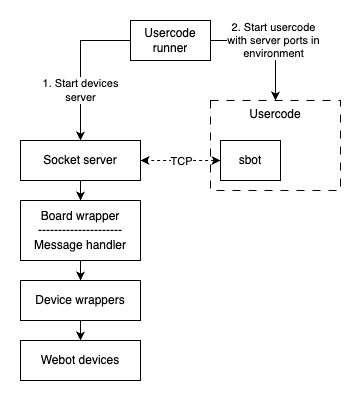

The diagram above was exported from draw.io. Its source (the exported page's mxGraphModel, read from the mxfile embedded in the PNG):
<mxGraphModel dx="1314" dy="831" grid="1" gridSize="10" guides="1" tooltips="1" connect="1" arrows="1" fold="1" page="1" pageScale="1" pageWidth="400" pageHeight="440" background="#ffffff" math="0" shadow="0">
  <root>
    <mxCell id="0" />
    <mxCell id="1" parent="0" />
    <mxCell id="ncwvifATFCA9zn1bqJEq-1" value="" style="rounded=0;whiteSpace=wrap;html=1;strokeColor=none;" vertex="1" parent="1">
      <mxGeometry x="20" y="20" width="360" height="400" as="geometry" />
    </mxCell>
    <mxCell id="g9ftwpndUbsRwXSlQS51-12" value="Usercode" style="rounded=0;whiteSpace=wrap;html=1;verticalAlign=top;dashed=1;dashPattern=8 8;" parent="1" vertex="1">
      <mxGeometry x="230" y="120" width="130" height="90" as="geometry" />
    </mxCell>
    <mxCell id="g9ftwpndUbsRwXSlQS51-7" style="edgeStyle=orthogonalEdgeStyle;rounded=0;orthogonalLoop=1;jettySize=auto;html=1;exitX=0.5;exitY=1;exitDx=0;exitDy=0;entryX=0.5;entryY=0;entryDx=0;entryDy=0;" parent="1" source="g9ftwpndUbsRwXSlQS51-1" target="g9ftwpndUbsRwXSlQS51-2" edge="1">
      <mxGeometry relative="1" as="geometry" />
    </mxCell>
    <mxCell id="g9ftwpndUbsRwXSlQS51-1" value="Socket server" style="rounded=0;whiteSpace=wrap;html=1;" parent="1" vertex="1">
      <mxGeometry x="40" y="160" width="120" height="40" as="geometry" />
    </mxCell>
    <mxCell id="g9ftwpndUbsRwXSlQS51-6" style="edgeStyle=orthogonalEdgeStyle;rounded=0;orthogonalLoop=1;jettySize=auto;html=1;exitX=0.5;exitY=1;exitDx=0;exitDy=0;entryX=0.5;entryY=0;entryDx=0;entryDy=0;" parent="1" source="g9ftwpndUbsRwXSlQS51-2" target="g9ftwpndUbsRwXSlQS51-3" edge="1">
      <mxGeometry relative="1" as="geometry" />
    </mxCell>
    <mxCell id="g9ftwpndUbsRwXSlQS51-2" value="Board wrapper&lt;br&gt;---------------------&lt;br&gt;Message handler" style="rounded=0;whiteSpace=wrap;html=1;" parent="1" vertex="1">
      <mxGeometry x="40" y="220" width="120" height="60" as="geometry" />
    </mxCell>
    <mxCell id="g9ftwpndUbsRwXSlQS51-8" style="edgeStyle=orthogonalEdgeStyle;rounded=0;orthogonalLoop=1;jettySize=auto;html=1;exitX=0.5;exitY=1;exitDx=0;exitDy=0;entryX=0.5;entryY=0;entryDx=0;entryDy=0;" parent="1" source="g9ftwpndUbsRwXSlQS51-3" target="g9ftwpndUbsRwXSlQS51-4" edge="1">
      <mxGeometry relative="1" as="geometry" />
    </mxCell>
    <mxCell id="g9ftwpndUbsRwXSlQS51-3" value="Device wrappers" style="rounded=0;whiteSpace=wrap;html=1;" parent="1" vertex="1">
      <mxGeometry x="40" y="300" width="120" height="40" as="geometry" />
    </mxCell>
    <mxCell id="g9ftwpndUbsRwXSlQS51-4" value="Webot devices" style="rounded=0;whiteSpace=wrap;html=1;" parent="1" vertex="1">
      <mxGeometry x="40" y="360" width="120" height="40" as="geometry" />
    </mxCell>
    <mxCell id="g9ftwpndUbsRwXSlQS51-10" style="edgeStyle=orthogonalEdgeStyle;rounded=0;orthogonalLoop=1;jettySize=auto;html=1;exitX=0;exitY=0.5;exitDx=0;exitDy=0;entryX=1;entryY=0.5;entryDx=0;entryDy=0;dashed=1;startArrow=classic;startFill=1;" parent="1" source="g9ftwpndUbsRwXSlQS51-5" target="g9ftwpndUbsRwXSlQS51-1" edge="1">
      <mxGeometry relative="1" as="geometry" />
    </mxCell>
    <mxCell id="g9ftwpndUbsRwXSlQS51-11" value="TCP" style="edgeLabel;html=1;align=center;verticalAlign=middle;resizable=0;points=[];" parent="g9ftwpndUbsRwXSlQS51-10" vertex="1" connectable="0">
      <mxGeometry x="0.0875" y="2" relative="1" as="geometry">
        <mxPoint x="4" y="-2" as="offset" />
      </mxGeometry>
    </mxCell>
    <mxCell id="g9ftwpndUbsRwXSlQS51-5" value="sbot" style="rounded=0;whiteSpace=wrap;html=1;" parent="1" vertex="1">
      <mxGeometry x="240" y="160" width="60" height="40" as="geometry" />
    </mxCell>
    <mxCell id="g9ftwpndUbsRwXSlQS51-13" value="1. Start devices&lt;br&gt;server" style="edgeStyle=orthogonalEdgeStyle;rounded=0;orthogonalLoop=1;jettySize=auto;html=1;exitX=0;exitY=0.5;exitDx=0;exitDy=0;entryX=0.5;entryY=0;entryDx=0;entryDy=0;" parent="1" source="g9ftwpndUbsRwXSlQS51-9" target="g9ftwpndUbsRwXSlQS51-1" edge="1">
      <mxGeometry x="0.3333" relative="1" as="geometry">
        <mxPoint as="offset" />
      </mxGeometry>
    </mxCell>
    <mxCell id="g9ftwpndUbsRwXSlQS51-14" value="2. Start usercode&lt;br&gt;with server ports in&lt;br&gt;environment" style="edgeStyle=orthogonalEdgeStyle;rounded=0;orthogonalLoop=1;jettySize=auto;html=1;exitX=1;exitY=0.5;exitDx=0;exitDy=0;entryX=0.5;entryY=0;entryDx=0;entryDy=0;" parent="1" source="g9ftwpndUbsRwXSlQS51-9" target="g9ftwpndUbsRwXSlQS51-12" edge="1">
      <mxGeometry relative="1" as="geometry" />
    </mxCell>
    <mxCell id="g9ftwpndUbsRwXSlQS51-9" value="Usercode runner" style="rounded=0;whiteSpace=wrap;html=1;" parent="1" vertex="1">
      <mxGeometry x="150" y="40" width="80" height="40" as="geometry" />
    </mxCell>
  </root>
</mxGraphModel>